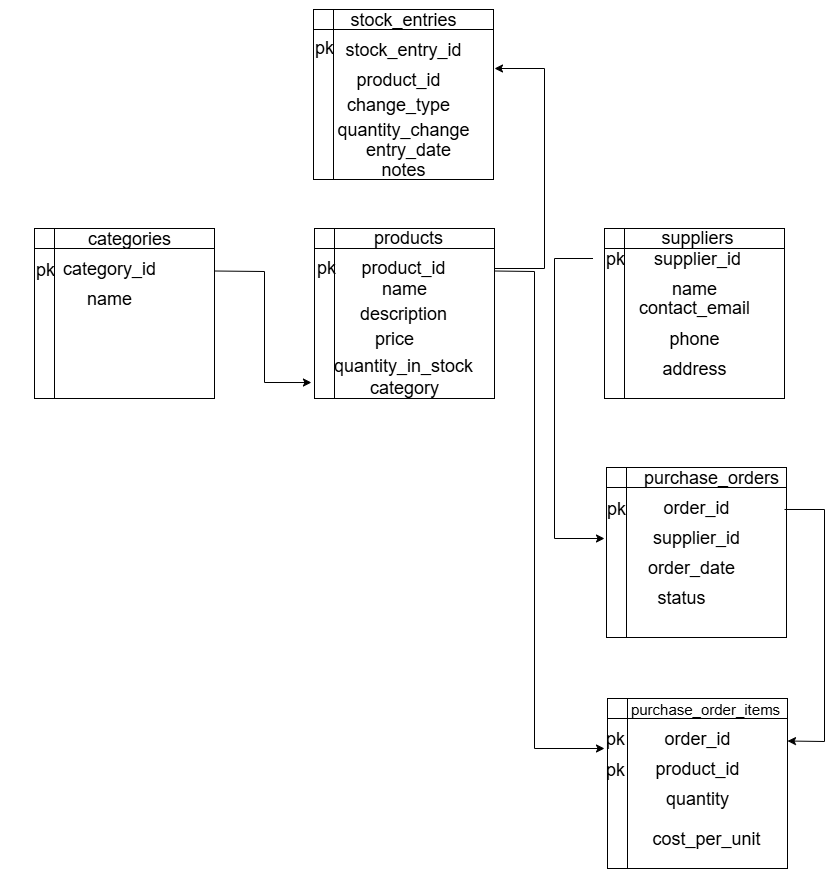

The diagram above was exported from draw.io. Its source (the exported page's mxGraphModel, read from the mxfile embedded in the PNG):
<mxGraphModel dx="1453" dy="872" grid="1" gridSize="10" guides="1" tooltips="1" connect="1" arrows="1" fold="1" page="1" pageScale="1" pageWidth="850" pageHeight="1100" math="0" shadow="0">
  <root>
    <mxCell id="0" />
    <mxCell id="1" parent="0" />
    <mxCell id="jEdR0NdKwhj9_bfUQJuY-2" value="" style="shape=internalStorage;whiteSpace=wrap;html=1;backgroundOutline=1;" vertex="1" parent="1">
      <mxGeometry x="40" y="258" width="180" height="170" as="geometry" />
    </mxCell>
    <mxCell id="jEdR0NdKwhj9_bfUQJuY-3" value="categories" style="text;strokeColor=none;align=center;fillColor=none;html=1;verticalAlign=middle;whiteSpace=wrap;rounded=0;fontSize=18;" vertex="1" parent="1">
      <mxGeometry x="90" y="248" width="90" height="40" as="geometry" />
    </mxCell>
    <mxCell id="jEdR0NdKwhj9_bfUQJuY-4" value="" style="shape=internalStorage;whiteSpace=wrap;html=1;backgroundOutline=1;" vertex="1" parent="1">
      <mxGeometry x="320" y="258" width="180" height="170" as="geometry" />
    </mxCell>
    <mxCell id="jEdR0NdKwhj9_bfUQJuY-5" value="" style="shape=internalStorage;whiteSpace=wrap;html=1;backgroundOutline=1;" vertex="1" parent="1">
      <mxGeometry x="610" y="258" width="180" height="170" as="geometry" />
    </mxCell>
    <mxCell id="jEdR0NdKwhj9_bfUQJuY-6" value="" style="shape=internalStorage;whiteSpace=wrap;html=1;backgroundOutline=1;" vertex="1" parent="1">
      <mxGeometry x="612" y="497" width="180" height="170" as="geometry" />
    </mxCell>
    <mxCell id="jEdR0NdKwhj9_bfUQJuY-7" value="" style="shape=internalStorage;whiteSpace=wrap;html=1;backgroundOutline=1;" vertex="1" parent="1">
      <mxGeometry x="613" y="728" width="180" height="170" as="geometry" />
    </mxCell>
    <mxCell id="jEdR0NdKwhj9_bfUQJuY-8" value="" style="shape=internalStorage;whiteSpace=wrap;html=1;backgroundOutline=1;" vertex="1" parent="1">
      <mxGeometry x="319" y="39" width="180" height="170" as="geometry" />
    </mxCell>
    <mxCell id="jEdR0NdKwhj9_bfUQJuY-9" value="products" style="text;strokeColor=none;align=center;fillColor=none;html=1;verticalAlign=middle;whiteSpace=wrap;rounded=0;fontSize=18;" vertex="1" parent="1">
      <mxGeometry x="369" y="247" width="90" height="40" as="geometry" />
    </mxCell>
    <mxCell id="jEdR0NdKwhj9_bfUQJuY-10" value="suppliers" style="text;strokeColor=none;align=center;fillColor=none;html=1;verticalAlign=middle;whiteSpace=wrap;rounded=0;fontSize=18;" vertex="1" parent="1">
      <mxGeometry x="658" y="247" width="90" height="40" as="geometry" />
    </mxCell>
    <mxCell id="jEdR0NdKwhj9_bfUQJuY-11" value="purchase_orders" style="text;strokeColor=none;align=center;fillColor=none;html=1;verticalAlign=middle;whiteSpace=wrap;rounded=0;fontSize=18;" vertex="1" parent="1">
      <mxGeometry x="672" y="487" width="90" height="40" as="geometry" />
    </mxCell>
    <mxCell id="jEdR0NdKwhj9_bfUQJuY-12" value="purchase_order_items" style="text;strokeColor=none;align=center;fillColor=none;html=1;verticalAlign=middle;whiteSpace=wrap;rounded=0;fontSize=15;" vertex="1" parent="1">
      <mxGeometry x="666" y="718" width="90" height="40" as="geometry" />
    </mxCell>
    <mxCell id="jEdR0NdKwhj9_bfUQJuY-13" value="stock_entries" style="text;strokeColor=none;align=center;fillColor=none;html=1;verticalAlign=middle;whiteSpace=wrap;rounded=0;fontSize=18;" vertex="1" parent="1">
      <mxGeometry x="364" y="29" width="90" height="40" as="geometry" />
    </mxCell>
    <mxCell id="jEdR0NdKwhj9_bfUQJuY-14" value="category_id" style="text;strokeColor=none;align=center;fillColor=none;html=1;verticalAlign=middle;whiteSpace=wrap;rounded=0;fontSize=18;" vertex="1" parent="1">
      <mxGeometry x="70" y="278" width="90" height="40" as="geometry" />
    </mxCell>
    <mxCell id="jEdR0NdKwhj9_bfUQJuY-15" value="name" style="text;strokeColor=none;align=center;fillColor=none;html=1;verticalAlign=middle;whiteSpace=wrap;rounded=0;fontSize=18;" vertex="1" parent="1">
      <mxGeometry x="70" y="308" width="90" height="40" as="geometry" />
    </mxCell>
    <mxCell id="jEdR0NdKwhj9_bfUQJuY-16" value="pk" style="text;strokeColor=none;align=center;fillColor=none;html=1;verticalAlign=middle;whiteSpace=wrap;rounded=0;fontSize=18;" vertex="1" parent="1">
      <mxGeometry x="6" y="279" width="90" height="40" as="geometry" />
    </mxCell>
    <mxCell id="jEdR0NdKwhj9_bfUQJuY-17" value="phone" style="text;strokeColor=none;align=center;fillColor=none;html=1;verticalAlign=middle;whiteSpace=wrap;rounded=0;fontSize=18;" vertex="1" parent="1">
      <mxGeometry x="655" y="348" width="90" height="40" as="geometry" />
    </mxCell>
    <mxCell id="jEdR0NdKwhj9_bfUQJuY-18" value="name" style="text;strokeColor=none;align=center;fillColor=none;html=1;verticalAlign=middle;whiteSpace=wrap;rounded=0;fontSize=18;" vertex="1" parent="1">
      <mxGeometry x="655" y="298" width="90" height="40" as="geometry" />
    </mxCell>
    <mxCell id="jEdR0NdKwhj9_bfUQJuY-19" value="contact_email" style="text;strokeColor=none;align=center;fillColor=none;html=1;verticalAlign=middle;whiteSpace=wrap;rounded=0;fontSize=18;" vertex="1" parent="1">
      <mxGeometry x="655" y="317" width="90" height="40" as="geometry" />
    </mxCell>
    <mxCell id="jEdR0NdKwhj9_bfUQJuY-20" value="supplier_id" style="text;strokeColor=none;align=center;fillColor=none;html=1;verticalAlign=middle;whiteSpace=wrap;rounded=0;fontSize=18;" vertex="1" parent="1">
      <mxGeometry x="658" y="268" width="90" height="40" as="geometry" />
    </mxCell>
    <mxCell id="jEdR0NdKwhj9_bfUQJuY-21" value="address" style="text;strokeColor=none;align=center;fillColor=none;html=1;verticalAlign=middle;whiteSpace=wrap;rounded=0;fontSize=18;" vertex="1" parent="1">
      <mxGeometry x="655" y="378" width="90" height="40" as="geometry" />
    </mxCell>
    <mxCell id="jEdR0NdKwhj9_bfUQJuY-22" value="pk" style="text;strokeColor=none;align=center;fillColor=none;html=1;verticalAlign=middle;whiteSpace=wrap;rounded=0;fontSize=18;" vertex="1" parent="1">
      <mxGeometry x="576" y="268" width="90" height="40" as="geometry" />
    </mxCell>
    <mxCell id="jEdR0NdKwhj9_bfUQJuY-23" value="description" style="text;strokeColor=none;align=center;fillColor=none;html=1;verticalAlign=middle;whiteSpace=wrap;rounded=0;fontSize=18;" vertex="1" parent="1">
      <mxGeometry x="364" y="323" width="90" height="40" as="geometry" />
    </mxCell>
    <mxCell id="jEdR0NdKwhj9_bfUQJuY-24" value="name" style="text;strokeColor=none;align=center;fillColor=none;html=1;verticalAlign=middle;whiteSpace=wrap;rounded=0;fontSize=18;" vertex="1" parent="1">
      <mxGeometry x="365" y="298" width="90" height="40" as="geometry" />
    </mxCell>
    <mxCell id="jEdR0NdKwhj9_bfUQJuY-25" value="product_id" style="text;strokeColor=none;align=center;fillColor=none;html=1;verticalAlign=middle;whiteSpace=wrap;rounded=0;fontSize=18;" vertex="1" parent="1">
      <mxGeometry x="364" y="277" width="90" height="40" as="geometry" />
    </mxCell>
    <mxCell id="jEdR0NdKwhj9_bfUQJuY-26" value="category" style="text;strokeColor=none;align=center;fillColor=none;html=1;verticalAlign=middle;whiteSpace=wrap;rounded=0;fontSize=18;" vertex="1" parent="1">
      <mxGeometry x="365" y="397" width="90" height="40" as="geometry" />
    </mxCell>
    <mxCell id="jEdR0NdKwhj9_bfUQJuY-27" value="quantity_in_stock" style="text;strokeColor=none;align=center;fillColor=none;html=1;verticalAlign=middle;whiteSpace=wrap;rounded=0;fontSize=18;" vertex="1" parent="1">
      <mxGeometry x="364" y="375" width="90" height="40" as="geometry" />
    </mxCell>
    <mxCell id="jEdR0NdKwhj9_bfUQJuY-28" value="price" style="text;strokeColor=none;align=center;fillColor=none;html=1;verticalAlign=middle;whiteSpace=wrap;rounded=0;fontSize=18;" vertex="1" parent="1">
      <mxGeometry x="355" y="348" width="90" height="40" as="geometry" />
    </mxCell>
    <mxCell id="jEdR0NdKwhj9_bfUQJuY-29" value="pk" style="text;strokeColor=none;align=center;fillColor=none;html=1;verticalAlign=middle;whiteSpace=wrap;rounded=0;fontSize=18;" vertex="1" parent="1">
      <mxGeometry x="287" y="277" width="90" height="40" as="geometry" />
    </mxCell>
    <mxCell id="jEdR0NdKwhj9_bfUQJuY-30" value="order_date" style="text;strokeColor=none;align=center;fillColor=none;html=1;verticalAlign=middle;whiteSpace=wrap;rounded=0;fontSize=18;" vertex="1" parent="1">
      <mxGeometry x="652" y="577" width="90" height="40" as="geometry" />
    </mxCell>
    <mxCell id="jEdR0NdKwhj9_bfUQJuY-31" value="supplier_id" style="text;strokeColor=none;align=center;fillColor=none;html=1;verticalAlign=middle;whiteSpace=wrap;rounded=0;fontSize=18;" vertex="1" parent="1">
      <mxGeometry x="657" y="547" width="90" height="40" as="geometry" />
    </mxCell>
    <mxCell id="jEdR0NdKwhj9_bfUQJuY-32" value="order_id" style="text;strokeColor=none;align=center;fillColor=none;html=1;verticalAlign=middle;whiteSpace=wrap;rounded=0;fontSize=18;" vertex="1" parent="1">
      <mxGeometry x="657" y="517" width="90" height="40" as="geometry" />
    </mxCell>
    <mxCell id="jEdR0NdKwhj9_bfUQJuY-33" value="status" style="text;strokeColor=none;align=center;fillColor=none;html=1;verticalAlign=middle;whiteSpace=wrap;rounded=0;fontSize=18;" vertex="1" parent="1">
      <mxGeometry x="642" y="607" width="90" height="40" as="geometry" />
    </mxCell>
    <mxCell id="jEdR0NdKwhj9_bfUQJuY-34" value="pk" style="text;strokeColor=none;align=center;fillColor=none;html=1;verticalAlign=middle;whiteSpace=wrap;rounded=0;fontSize=18;" vertex="1" parent="1">
      <mxGeometry x="577" y="518" width="90" height="40" as="geometry" />
    </mxCell>
    <mxCell id="jEdR0NdKwhj9_bfUQJuY-35" value="quantity" style="text;strokeColor=none;align=center;fillColor=none;html=1;verticalAlign=middle;whiteSpace=wrap;rounded=0;fontSize=18;" vertex="1" parent="1">
      <mxGeometry x="658" y="808" width="90" height="40" as="geometry" />
    </mxCell>
    <mxCell id="jEdR0NdKwhj9_bfUQJuY-36" value="product_id" style="text;strokeColor=none;align=center;fillColor=none;html=1;verticalAlign=middle;whiteSpace=wrap;rounded=0;fontSize=18;" vertex="1" parent="1">
      <mxGeometry x="658" y="778" width="90" height="40" as="geometry" />
    </mxCell>
    <mxCell id="jEdR0NdKwhj9_bfUQJuY-37" value="order_id" style="text;strokeColor=none;align=center;fillColor=none;html=1;verticalAlign=middle;whiteSpace=wrap;rounded=0;fontSize=18;" vertex="1" parent="1">
      <mxGeometry x="658" y="748" width="90" height="40" as="geometry" />
    </mxCell>
    <mxCell id="jEdR0NdKwhj9_bfUQJuY-38" value="cost_per_unit" style="text;strokeColor=none;align=center;fillColor=none;html=1;verticalAlign=middle;whiteSpace=wrap;rounded=0;fontSize=18;" vertex="1" parent="1">
      <mxGeometry x="667" y="848" width="90" height="40" as="geometry" />
    </mxCell>
    <mxCell id="jEdR0NdKwhj9_bfUQJuY-39" value="pk" style="text;strokeColor=none;align=center;fillColor=none;html=1;verticalAlign=middle;whiteSpace=wrap;rounded=0;fontSize=18;" vertex="1" parent="1">
      <mxGeometry x="576" y="779" width="90" height="40" as="geometry" />
    </mxCell>
    <mxCell id="jEdR0NdKwhj9_bfUQJuY-40" value="pk" style="text;strokeColor=none;align=center;fillColor=none;html=1;verticalAlign=middle;whiteSpace=wrap;rounded=0;fontSize=18;" vertex="1" parent="1">
      <mxGeometry x="576" y="748" width="90" height="40" as="geometry" />
    </mxCell>
    <mxCell id="jEdR0NdKwhj9_bfUQJuY-41" value="stock_entry_id" style="text;strokeColor=none;align=center;fillColor=none;html=1;verticalAlign=middle;whiteSpace=wrap;rounded=0;fontSize=18;" vertex="1" parent="1">
      <mxGeometry x="364" y="59" width="90" height="40" as="geometry" />
    </mxCell>
    <mxCell id="jEdR0NdKwhj9_bfUQJuY-42" value="product_id" style="text;strokeColor=none;align=center;fillColor=none;html=1;verticalAlign=middle;whiteSpace=wrap;rounded=0;fontSize=18;" vertex="1" parent="1">
      <mxGeometry x="359" y="89" width="90" height="40" as="geometry" />
    </mxCell>
    <mxCell id="jEdR0NdKwhj9_bfUQJuY-43" value="change_type" style="text;strokeColor=none;align=center;fillColor=none;html=1;verticalAlign=middle;whiteSpace=wrap;rounded=0;fontSize=18;" vertex="1" parent="1">
      <mxGeometry x="359" y="114" width="90" height="40" as="geometry" />
    </mxCell>
    <mxCell id="jEdR0NdKwhj9_bfUQJuY-44" value="quantity_change" style="text;strokeColor=none;align=center;fillColor=none;html=1;verticalAlign=middle;whiteSpace=wrap;rounded=0;fontSize=18;" vertex="1" parent="1">
      <mxGeometry x="364" y="139" width="90" height="40" as="geometry" />
    </mxCell>
    <mxCell id="jEdR0NdKwhj9_bfUQJuY-45" value="entry_date" style="text;strokeColor=none;align=center;fillColor=none;html=1;verticalAlign=middle;whiteSpace=wrap;rounded=0;fontSize=18;" vertex="1" parent="1">
      <mxGeometry x="369" y="159" width="90" height="40" as="geometry" />
    </mxCell>
    <mxCell id="jEdR0NdKwhj9_bfUQJuY-46" value="notes" style="text;strokeColor=none;align=center;fillColor=none;html=1;verticalAlign=middle;whiteSpace=wrap;rounded=0;fontSize=18;" vertex="1" parent="1">
      <mxGeometry x="364" y="179" width="90" height="40" as="geometry" />
    </mxCell>
    <mxCell id="jEdR0NdKwhj9_bfUQJuY-47" value="pk" style="text;strokeColor=none;align=center;fillColor=none;html=1;verticalAlign=middle;whiteSpace=wrap;rounded=0;fontSize=18;" vertex="1" parent="1">
      <mxGeometry x="285" y="57" width="90" height="40" as="geometry" />
    </mxCell>
    <mxCell id="jEdR0NdKwhj9_bfUQJuY-48" value="" style="endArrow=classic;html=1;rounded=0;exitX=1;exitY=0.25;exitDx=0;exitDy=0;entryX=-0.017;entryY=0.906;entryDx=0;entryDy=0;entryPerimeter=0;" edge="1" parent="1" source="jEdR0NdKwhj9_bfUQJuY-2" target="jEdR0NdKwhj9_bfUQJuY-4">
      <mxGeometry width="50" height="50" relative="1" as="geometry">
        <mxPoint x="220" y="328" as="sourcePoint" />
        <mxPoint x="270" y="278" as="targetPoint" />
        <Array as="points">
          <mxPoint x="270" y="301" />
          <mxPoint x="270" y="412" />
        </Array>
      </mxGeometry>
    </mxCell>
    <mxCell id="jEdR0NdKwhj9_bfUQJuY-49" value="" style="endArrow=classic;html=1;rounded=0;exitX=0.25;exitY=0.5;exitDx=0;exitDy=0;exitPerimeter=0;" edge="1" parent="1" source="jEdR0NdKwhj9_bfUQJuY-22">
      <mxGeometry width="50" height="50" relative="1" as="geometry">
        <mxPoint x="516" y="497" as="sourcePoint" />
        <mxPoint x="610" y="568" as="targetPoint" />
        <Array as="points">
          <mxPoint x="560" y="288" />
          <mxPoint x="560" y="568" />
        </Array>
      </mxGeometry>
    </mxCell>
    <mxCell id="jEdR0NdKwhj9_bfUQJuY-50" value="" style="endArrow=classic;html=1;rounded=0;entryX=1;entryY=0.25;entryDx=0;entryDy=0;exitX=0.989;exitY=0.247;exitDx=0;exitDy=0;exitPerimeter=0;" edge="1" parent="1" source="jEdR0NdKwhj9_bfUQJuY-6" target="jEdR0NdKwhj9_bfUQJuY-7">
      <mxGeometry width="50" height="50" relative="1" as="geometry">
        <mxPoint x="800" y="539" as="sourcePoint" />
        <mxPoint x="850" y="489" as="targetPoint" />
        <Array as="points">
          <mxPoint x="830" y="539" />
          <mxPoint x="830" y="771" />
        </Array>
      </mxGeometry>
    </mxCell>
    <mxCell id="jEdR0NdKwhj9_bfUQJuY-51" value="" style="endArrow=classic;html=1;rounded=0;exitX=1;exitY=0.25;exitDx=0;exitDy=0;" edge="1" parent="1" source="jEdR0NdKwhj9_bfUQJuY-4">
      <mxGeometry width="50" height="50" relative="1" as="geometry">
        <mxPoint x="470" y="488" as="sourcePoint" />
        <mxPoint x="610" y="778" as="targetPoint" />
        <Array as="points">
          <mxPoint x="540" y="301" />
          <mxPoint x="540" y="778" />
        </Array>
      </mxGeometry>
    </mxCell>
    <mxCell id="jEdR0NdKwhj9_bfUQJuY-52" value="" style="endArrow=classic;html=1;rounded=0;" edge="1" parent="1">
      <mxGeometry width="50" height="50" relative="1" as="geometry">
        <mxPoint x="500" y="298" as="sourcePoint" />
        <mxPoint x="500" y="98" as="targetPoint" />
        <Array as="points">
          <mxPoint x="550" y="298" />
          <mxPoint x="550" y="98" />
        </Array>
      </mxGeometry>
    </mxCell>
  </root>
</mxGraphModel>